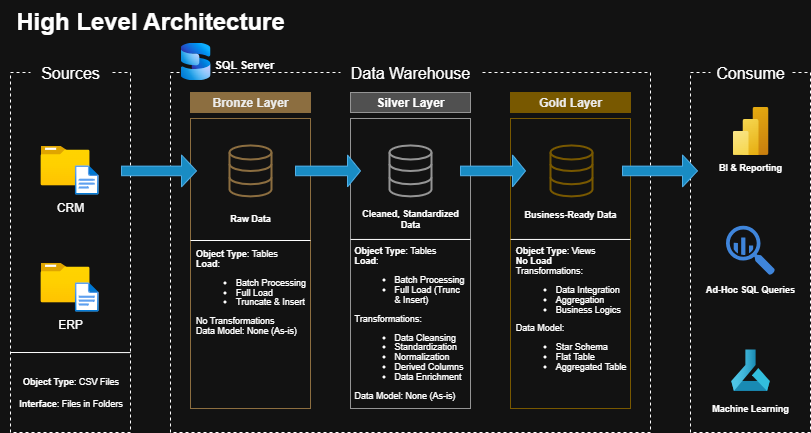

The diagram above was exported from draw.io. Its source (the exported page's mxGraphModel, read from the mxfile embedded in the PNG):
<mxGraphModel dx="1132" dy="499" grid="1" gridSize="10" guides="1" tooltips="1" connect="1" arrows="1" fold="1" page="1" pageScale="1" pageWidth="1100" pageHeight="850" math="0" shadow="0">
  <root>
    <mxCell id="0" />
    <mxCell id="1" parent="0" />
    <mxCell id="eArWLMfCXNDCB8-1n1gb-2" value="&lt;h1 style=&quot;margin-top: 0px;&quot;&gt;High Level Architecture&lt;/h1&gt;" style="text;html=1;whiteSpace=wrap;overflow=hidden;rounded=0;align=center;" parent="1" vertex="1">
      <mxGeometry x="150" y="8" width="300" height="40" as="geometry" />
    </mxCell>
    <mxCell id="gpoa5z1wiKq2e-Owc-Qe-1" value="" style="rounded=0;whiteSpace=wrap;html=1;dashed=1;fillColor=none;" vertex="1" parent="1">
      <mxGeometry x="160" y="80" width="120" height="360" as="geometry" />
    </mxCell>
    <mxCell id="gpoa5z1wiKq2e-Owc-Qe-2" value="&lt;font style=&quot;font-size: 16px;&quot;&gt;Sources&lt;/font&gt;" style="rounded=0;whiteSpace=wrap;html=1;strokeColor=none;" vertex="1" parent="1">
      <mxGeometry x="180" y="60" width="80" height="40" as="geometry" />
    </mxCell>
    <mxCell id="gpoa5z1wiKq2e-Owc-Qe-3" value="" style="rounded=0;whiteSpace=wrap;html=1;dashed=1;fillColor=none;" vertex="1" parent="1">
      <mxGeometry x="320" y="80" width="480" height="360" as="geometry" />
    </mxCell>
    <mxCell id="gpoa5z1wiKq2e-Owc-Qe-4" value="&lt;font style=&quot;font-size: 16px;&quot;&gt;Data Warehouse&lt;/font&gt;" style="rounded=0;whiteSpace=wrap;html=1;strokeColor=none;" vertex="1" parent="1">
      <mxGeometry x="490" y="60" width="140" height="40" as="geometry" />
    </mxCell>
    <mxCell id="gpoa5z1wiKq2e-Owc-Qe-6" value="" style="rounded=0;whiteSpace=wrap;html=1;dashed=1;fillColor=none;" vertex="1" parent="1">
      <mxGeometry x="840" y="80" width="120" height="360" as="geometry" />
    </mxCell>
    <mxCell id="gpoa5z1wiKq2e-Owc-Qe-5" value="&lt;font style=&quot;font-size: 16px;&quot;&gt;Consume&lt;/font&gt;" style="rounded=0;whiteSpace=wrap;html=1;strokeColor=none;" vertex="1" parent="1">
      <mxGeometry x="860" y="60" width="80" height="40" as="geometry" />
    </mxCell>
    <mxCell id="gpoa5z1wiKq2e-Owc-Qe-7" value="Bronze Layer" style="rounded=0;whiteSpace=wrap;html=1;fillColor=#B08D57;fontColor=#000000;strokeColor=light-dark(#C73500, #8c6e40);fontStyle=1" vertex="1" parent="1">
      <mxGeometry x="340" y="100" width="120" height="20" as="geometry" />
    </mxCell>
    <mxCell id="gpoa5z1wiKq2e-Owc-Qe-8" value="" style="rounded=0;whiteSpace=wrap;html=1;fillColor=none;fontColor=#000000;strokeColor=light-dark(#C73500, #8c6e40);" vertex="1" parent="1">
      <mxGeometry x="340" y="126" width="120" height="290" as="geometry" />
    </mxCell>
    <mxCell id="gpoa5z1wiKq2e-Owc-Qe-9" value="Silver Layer" style="rounded=0;whiteSpace=wrap;html=1;fillColor=light-dark(#f5f5f5, #505050);strokeColor=#666666;gradientColor=none;fontStyle=1" vertex="1" parent="1">
      <mxGeometry x="500" y="100" width="120" height="20" as="geometry" />
    </mxCell>
    <mxCell id="gpoa5z1wiKq2e-Owc-Qe-10" value="" style="rounded=0;whiteSpace=wrap;html=1;fillColor=none;strokeColor=#666666;gradientColor=none;" vertex="1" parent="1">
      <mxGeometry x="500" y="126" width="120" height="290" as="geometry" />
    </mxCell>
    <mxCell id="gpoa5z1wiKq2e-Owc-Qe-11" value="Gold Layer" style="rounded=0;whiteSpace=wrap;html=1;fillColor=#D4AF37;fontColor=#000000;strokeColor=light-dark(#C73500, #785800);fontStyle=1" vertex="1" parent="1">
      <mxGeometry x="660" y="100" width="120" height="20" as="geometry" />
    </mxCell>
    <mxCell id="gpoa5z1wiKq2e-Owc-Qe-12" value="" style="rounded=0;whiteSpace=wrap;html=1;fillColor=none;fontColor=#000000;strokeColor=light-dark(#C73500, #785800);" vertex="1" parent="1">
      <mxGeometry x="660" y="126" width="120" height="290" as="geometry" />
    </mxCell>
    <mxCell id="gpoa5z1wiKq2e-Owc-Qe-16" value="CRM" style="group;verticalAlign=top;labelPosition=center;verticalLabelPosition=bottom;align=center;" vertex="1" connectable="0" parent="1">
      <mxGeometry x="190" y="153" width="60" height="48.94999999999999" as="geometry" />
    </mxCell>
    <mxCell id="gpoa5z1wiKq2e-Owc-Qe-13" value="" style="image;aspect=fixed;html=1;points=[];align=center;fontSize=12;image=img/lib/azure2/general/Folder_Blank.svg;" vertex="1" parent="gpoa5z1wiKq2e-Owc-Qe-16">
      <mxGeometry width="49" height="39.77" as="geometry" />
    </mxCell>
    <mxCell id="gpoa5z1wiKq2e-Owc-Qe-15" value="" style="verticalLabelPosition=bottom;html=1;verticalAlign=top;align=center;strokeColor=none;fillColor=#00BEF2;shape=image;pointerEvents=1;labelBackgroundColor=default;aspect=fixed;points=[];image=img/lib/azure2/general/File.svg;" vertex="1" parent="gpoa5z1wiKq2e-Owc-Qe-16">
      <mxGeometry x="32.5" y="20" width="27.5" height="28.95" as="geometry" />
    </mxCell>
    <mxCell id="gpoa5z1wiKq2e-Owc-Qe-17" value="ERP" style="group;verticalAlign=top;labelPosition=center;verticalLabelPosition=bottom;align=center;" vertex="1" connectable="0" parent="1">
      <mxGeometry x="190" y="270" width="60" height="48.94999999999999" as="geometry" />
    </mxCell>
    <mxCell id="gpoa5z1wiKq2e-Owc-Qe-18" value="" style="image;aspect=fixed;html=1;points=[];align=center;fontSize=12;image=img/lib/azure2/general/Folder_Blank.svg;" vertex="1" parent="gpoa5z1wiKq2e-Owc-Qe-17">
      <mxGeometry width="49" height="39.77" as="geometry" />
    </mxCell>
    <mxCell id="gpoa5z1wiKq2e-Owc-Qe-19" value="" style="verticalLabelPosition=bottom;html=1;verticalAlign=top;align=center;strokeColor=none;fillColor=#00BEF2;shape=image;pointerEvents=1;labelBackgroundColor=default;aspect=fixed;points=[];image=img/lib/azure2/general/File.svg;" vertex="1" parent="gpoa5z1wiKq2e-Owc-Qe-17">
      <mxGeometry x="32.5" y="20" width="27.5" height="28.95" as="geometry" />
    </mxCell>
    <mxCell id="gpoa5z1wiKq2e-Owc-Qe-22" value="&lt;font&gt;&lt;b&gt;Object Type&lt;/b&gt;: CSV Files&lt;/font&gt;&lt;div&gt;&lt;br&gt;&lt;div&gt;&lt;span&gt;&lt;b&gt;Interface&lt;/b&gt;: Files in Folders&lt;/span&gt;&lt;/div&gt;&lt;/div&gt;" style="text;html=1;align=center;verticalAlign=middle;whiteSpace=wrap;rounded=0;fontSize=9;" vertex="1" parent="1">
      <mxGeometry x="163" y="370" width="115" height="60" as="geometry" />
    </mxCell>
    <mxCell id="gpoa5z1wiKq2e-Owc-Qe-27" value="" style="endArrow=none;html=1;rounded=0;entryX=1;entryY=0.778;entryDx=0;entryDy=0;entryPerimeter=0;" edge="1" parent="1" target="gpoa5z1wiKq2e-Owc-Qe-1">
      <mxGeometry width="50" height="50" relative="1" as="geometry">
        <mxPoint x="160" y="360" as="sourcePoint" />
        <mxPoint x="210" y="310" as="targetPoint" />
      </mxGeometry>
    </mxCell>
    <mxCell id="gpoa5z1wiKq2e-Owc-Qe-28" value="" style="html=1;verticalLabelPosition=bottom;align=center;labelBackgroundColor=#ffffff;verticalAlign=top;strokeWidth=2;strokeColor=light-dark(#0080F0, #8c6e40);shadow=0;dashed=0;shape=mxgraph.ios7.icons.data;" vertex="1" parent="1">
      <mxGeometry x="379" y="152.95" width="42" height="50.93" as="geometry" />
    </mxCell>
    <mxCell id="gpoa5z1wiKq2e-Owc-Qe-29" value="" style="html=1;verticalLabelPosition=bottom;align=center;labelBackgroundColor=#ffffff;verticalAlign=top;strokeWidth=2;strokeColor=#666666;shadow=0;dashed=0;shape=mxgraph.ios7.icons.data;" vertex="1" parent="1">
      <mxGeometry x="539" y="152.95" width="42" height="50.93" as="geometry" />
    </mxCell>
    <mxCell id="gpoa5z1wiKq2e-Owc-Qe-30" value="" style="html=1;verticalLabelPosition=bottom;align=center;labelBackgroundColor=#ffffff;verticalAlign=top;strokeWidth=2;strokeColor=light-dark(#0080F0, #785800);shadow=0;dashed=0;shape=mxgraph.ios7.icons.data;" vertex="1" parent="1">
      <mxGeometry x="700" y="152.95" width="42" height="50.93" as="geometry" />
    </mxCell>
    <mxCell id="gpoa5z1wiKq2e-Owc-Qe-31" value="" style="shape=singleArrow;whiteSpace=wrap;html=1;fillStyle=solid;fillColor=#1ba1e2;fontColor=#ffffff;strokeColor=#006EAF;" vertex="1" parent="1">
      <mxGeometry x="271" y="162.44" width="75" height="31.95" as="geometry" />
    </mxCell>
    <mxCell id="gpoa5z1wiKq2e-Owc-Qe-33" value="" style="shape=singleArrow;whiteSpace=wrap;html=1;fillStyle=solid;fillColor=#1ba1e2;fontColor=#ffffff;strokeColor=#006EAF;" vertex="1" parent="1">
      <mxGeometry x="445" y="162.44" width="65" height="31.95" as="geometry" />
    </mxCell>
    <mxCell id="gpoa5z1wiKq2e-Owc-Qe-34" value="" style="shape=singleArrow;whiteSpace=wrap;html=1;fillStyle=solid;fillColor=#1ba1e2;fontColor=#ffffff;strokeColor=#006EAF;" vertex="1" parent="1">
      <mxGeometry x="610" y="162.44" width="65" height="31.95" as="geometry" />
    </mxCell>
    <mxCell id="gpoa5z1wiKq2e-Owc-Qe-36" value="" style="shape=singleArrow;whiteSpace=wrap;html=1;fillStyle=solid;fillColor=#1ba1e2;fontColor=#ffffff;strokeColor=#006EAF;" vertex="1" parent="1">
      <mxGeometry x="772" y="162.44" width="75" height="31.95" as="geometry" />
    </mxCell>
    <mxCell id="gpoa5z1wiKq2e-Owc-Qe-37" value="&lt;b&gt;Raw Data&lt;/b&gt;" style="text;html=1;align=center;verticalAlign=middle;whiteSpace=wrap;rounded=0;fontSize=9;" vertex="1" parent="1">
      <mxGeometry x="370" y="211" width="60" height="30" as="geometry" />
    </mxCell>
    <mxCell id="gpoa5z1wiKq2e-Owc-Qe-38" value="&lt;b&gt;Cleaned, Standardized Data&lt;/b&gt;" style="text;html=1;align=center;verticalAlign=middle;whiteSpace=wrap;rounded=0;fontSize=9;" vertex="1" parent="1">
      <mxGeometry x="510" y="211" width="100" height="30" as="geometry" />
    </mxCell>
    <mxCell id="gpoa5z1wiKq2e-Owc-Qe-39" value="&lt;b&gt;Business-Ready Data&lt;/b&gt;" style="text;html=1;align=center;verticalAlign=middle;whiteSpace=wrap;rounded=0;fontSize=9;" vertex="1" parent="1">
      <mxGeometry x="670" y="207" width="100" height="30" as="geometry" />
    </mxCell>
    <mxCell id="gpoa5z1wiKq2e-Owc-Qe-40" value="" style="endArrow=none;html=1;rounded=0;entryX=1;entryY=0.778;entryDx=0;entryDy=0;entryPerimeter=0;" edge="1" parent="1">
      <mxGeometry width="50" height="50" relative="1" as="geometry">
        <mxPoint x="340" y="248" as="sourcePoint" />
        <mxPoint x="460" y="248" as="targetPoint" />
      </mxGeometry>
    </mxCell>
    <mxCell id="gpoa5z1wiKq2e-Owc-Qe-41" value="" style="endArrow=none;html=1;rounded=0;entryX=1;entryY=0.778;entryDx=0;entryDy=0;entryPerimeter=0;" edge="1" parent="1">
      <mxGeometry width="50" height="50" relative="1" as="geometry">
        <mxPoint x="500" y="246.95" as="sourcePoint" />
        <mxPoint x="620" y="246.95" as="targetPoint" />
      </mxGeometry>
    </mxCell>
    <mxCell id="gpoa5z1wiKq2e-Owc-Qe-42" value="" style="endArrow=none;html=1;rounded=0;entryX=1;entryY=0.778;entryDx=0;entryDy=0;entryPerimeter=0;" edge="1" parent="1">
      <mxGeometry width="50" height="50" relative="1" as="geometry">
        <mxPoint x="660" y="246.95" as="sourcePoint" />
        <mxPoint x="780" y="246.95" as="targetPoint" />
      </mxGeometry>
    </mxCell>
    <mxCell id="gpoa5z1wiKq2e-Owc-Qe-43" value="&lt;div style=&quot;line-height: 110%;&quot;&gt;&lt;div style=&quot;text-align: left;&quot;&gt;&lt;b style=&quot;background-color: transparent; color: light-dark(rgb(0, 0, 0), rgb(255, 255, 255));&quot;&gt;Object Type&lt;/b&gt;&lt;span style=&quot;background-color: transparent; color: light-dark(rgb(0, 0, 0), rgb(255, 255, 255));&quot;&gt;: Tables&lt;/span&gt;&lt;/div&gt;&lt;div&gt;&lt;div style=&quot;text-align: left;&quot;&gt;&lt;b style=&quot;background-color: transparent; color: light-dark(rgb(0, 0, 0), rgb(255, 255, 255));&quot;&gt;Load&lt;/b&gt;&lt;span style=&quot;background-color: transparent; color: light-dark(rgb(0, 0, 0), rgb(255, 255, 255));&quot;&gt;:&amp;nbsp;&lt;/span&gt;&lt;/div&gt;&lt;div&gt;&lt;span&gt;&lt;ul&gt;&lt;li style=&quot;text-align: left;&quot;&gt;&lt;span&gt;Batch Processing&lt;/span&gt;&lt;/li&gt;&lt;li style=&quot;text-align: left;&quot;&gt;&lt;span&gt;Full Load&lt;/span&gt;&lt;/li&gt;&lt;li style=&quot;text-align: left;&quot;&gt;&lt;span&gt;Truncate &amp;amp; Insert&lt;/span&gt;&lt;/li&gt;&lt;/ul&gt;&lt;div style=&quot;text-align: left;&quot;&gt;No Transformations&lt;/div&gt;&lt;div style=&quot;text-align: left;&quot;&gt;Data Model: None (As-is)&lt;/div&gt;&lt;/span&gt;&lt;/div&gt;&lt;/div&gt;&lt;/div&gt;" style="text;html=1;align=center;verticalAlign=middle;whiteSpace=wrap;rounded=0;fontSize=9;" vertex="1" parent="1">
      <mxGeometry x="342.5" y="249" width="115" height="101" as="geometry" />
    </mxCell>
    <mxCell id="gpoa5z1wiKq2e-Owc-Qe-46" value="&lt;div style=&quot;line-height: 110%;&quot;&gt;&lt;div style=&quot;text-align: left;&quot;&gt;&lt;b style=&quot;background-color: transparent; color: light-dark(rgb(0, 0, 0), rgb(255, 255, 255));&quot;&gt;Object Type&lt;/b&gt;&lt;span style=&quot;background-color: transparent; color: light-dark(rgb(0, 0, 0), rgb(255, 255, 255));&quot;&gt;: Tables&lt;/span&gt;&lt;/div&gt;&lt;div&gt;&lt;div style=&quot;text-align: left;&quot;&gt;&lt;b style=&quot;background-color: transparent; color: light-dark(rgb(0, 0, 0), rgb(255, 255, 255));&quot;&gt;Load&lt;/b&gt;&lt;span style=&quot;background-color: transparent; color: light-dark(rgb(0, 0, 0), rgb(255, 255, 255));&quot;&gt;:&amp;nbsp;&lt;/span&gt;&lt;/div&gt;&lt;div&gt;&lt;span&gt;&lt;ul&gt;&lt;li style=&quot;text-align: left;&quot;&gt;&lt;span&gt;Batch Processing&lt;/span&gt;&lt;/li&gt;&lt;li style=&quot;text-align: left;&quot;&gt;&lt;span&gt;Full Load (Trunc &amp;amp; Insert)&lt;/span&gt;&lt;/li&gt;&lt;/ul&gt;&lt;div style=&quot;text-align: left;&quot;&gt;Transformations:&lt;/div&gt;&lt;div style=&quot;text-align: left;&quot;&gt;&lt;ul&gt;&lt;li&gt;Data Cleansing&lt;/li&gt;&lt;li&gt;Standardization&lt;/li&gt;&lt;li&gt;Normalization&lt;/li&gt;&lt;li&gt;Derived Columns&lt;/li&gt;&lt;li&gt;Data Enrichment&lt;/li&gt;&lt;/ul&gt;&lt;/div&gt;&lt;div style=&quot;text-align: left;&quot;&gt;Data Model: None (As-is)&lt;/div&gt;&lt;/span&gt;&lt;/div&gt;&lt;/div&gt;&lt;/div&gt;" style="text;html=1;align=center;verticalAlign=middle;whiteSpace=wrap;rounded=0;fontSize=9;" vertex="1" parent="1">
      <mxGeometry x="502.5" y="249" width="115" height="164" as="geometry" />
    </mxCell>
    <mxCell id="gpoa5z1wiKq2e-Owc-Qe-48" value="&lt;div style=&quot;line-height: 110%;&quot;&gt;&lt;div style=&quot;text-align: left;&quot;&gt;&lt;b style=&quot;background-color: transparent; color: light-dark(rgb(0, 0, 0), rgb(255, 255, 255));&quot;&gt;Object Type&lt;/b&gt;&lt;span style=&quot;background-color: transparent; color: light-dark(rgb(0, 0, 0), rgb(255, 255, 255));&quot;&gt;: Views&lt;/span&gt;&lt;/div&gt;&lt;div&gt;&lt;div style=&quot;text-align: left;&quot;&gt;&lt;b style=&quot;background-color: transparent; color: light-dark(rgb(0, 0, 0), rgb(255, 255, 255));&quot;&gt;No Load&lt;/b&gt;&lt;/div&gt;&lt;div&gt;&lt;span&gt;&lt;div style=&quot;text-align: left;&quot;&gt;Transformations:&lt;/div&gt;&lt;div style=&quot;text-align: left;&quot;&gt;&lt;ul&gt;&lt;li&gt;Data Integration&lt;/li&gt;&lt;li&gt;Aggregation&lt;/li&gt;&lt;li&gt;&lt;span style=&quot;background-color: transparent; color: light-dark(rgb(0, 0, 0), rgb(255, 255, 255));&quot;&gt;Business Logics&lt;/span&gt;&lt;/li&gt;&lt;/ul&gt;&lt;/div&gt;&lt;div style=&quot;text-align: left;&quot;&gt;Data Model:&lt;/div&gt;&lt;div style=&quot;text-align: left;&quot;&gt;&lt;ul&gt;&lt;li&gt;Star Schema&lt;/li&gt;&lt;li&gt;Flat Table&lt;/li&gt;&lt;li&gt;Aggregated Table&lt;/li&gt;&lt;/ul&gt;&lt;/div&gt;&lt;/span&gt;&lt;/div&gt;&lt;/div&gt;&lt;/div&gt;" style="text;html=1;align=center;verticalAlign=middle;whiteSpace=wrap;rounded=0;fontSize=9;" vertex="1" parent="1">
      <mxGeometry x="662.5" y="250" width="115" height="141" as="geometry" />
    </mxCell>
    <mxCell id="gpoa5z1wiKq2e-Owc-Qe-49" value="" style="image;aspect=fixed;html=1;points=[];align=center;fontSize=12;image=img/lib/azure2/analytics/Power_BI_Embedded.svg;" vertex="1" parent="1">
      <mxGeometry x="882" y="114.44" width="36" height="48" as="geometry" />
    </mxCell>
    <mxCell id="gpoa5z1wiKq2e-Owc-Qe-50" value="" style="sketch=0;html=1;aspect=fixed;strokeColor=none;shadow=0;fillColor=#3B8DF1;verticalAlign=top;labelPosition=center;verticalLabelPosition=bottom;shape=mxgraph.gcp2.big_query" vertex="1" parent="1">
      <mxGeometry x="875.5" y="233.25" width="49" height="49.49" as="geometry" />
    </mxCell>
    <mxCell id="gpoa5z1wiKq2e-Owc-Qe-51" value="" style="image;aspect=fixed;html=1;points=[];align=center;fontSize=12;image=img/lib/azure2/ai_machine_learning/Machine_Learning.svg;" vertex="1" parent="1">
      <mxGeometry x="880.5" y="357" width="39" height="41.44" as="geometry" />
    </mxCell>
    <mxCell id="gpoa5z1wiKq2e-Owc-Qe-52" value="&lt;b&gt;BI &amp;amp; Reporting&lt;/b&gt;" style="text;html=1;align=center;verticalAlign=middle;whiteSpace=wrap;rounded=0;fontSize=9;" vertex="1" parent="1">
      <mxGeometry x="850" y="159.95" width="100" height="30" as="geometry" />
    </mxCell>
    <mxCell id="gpoa5z1wiKq2e-Owc-Qe-53" value="&lt;b&gt;Ad-Hoc SQL Queries&lt;/b&gt;" style="text;html=1;align=center;verticalAlign=middle;whiteSpace=wrap;rounded=0;fontSize=9;" vertex="1" parent="1">
      <mxGeometry x="850" y="281.95" width="100" height="30" as="geometry" />
    </mxCell>
    <mxCell id="gpoa5z1wiKq2e-Owc-Qe-54" value="&lt;b&gt;Machine Learning&lt;/b&gt;" style="text;html=1;align=center;verticalAlign=middle;whiteSpace=wrap;rounded=0;fontSize=9;" vertex="1" parent="1">
      <mxGeometry x="850" y="401.44" width="100" height="30" as="geometry" />
    </mxCell>
    <mxCell id="gpoa5z1wiKq2e-Owc-Qe-57" value="" style="shape=image;verticalLabelPosition=bottom;labelBackgroundColor=default;verticalAlign=top;aspect=fixed;imageAspect=0;editableCssRules=.*;image=data:image/svg+xml,(base64 omitted: 6368 chars);" vertex="1" parent="1">
      <mxGeometry x="330" y="50" width="30" height="37.89" as="geometry" />
    </mxCell>
    <mxCell id="gpoa5z1wiKq2e-Owc-Qe-58" value="&lt;b&gt;&lt;font style=&quot;font-size: 11px;&quot;&gt;SQL Server&lt;/font&gt;&lt;/b&gt;" style="text;html=1;align=left;verticalAlign=middle;whiteSpace=wrap;rounded=0;fontSize=9;" vertex="1" parent="1">
      <mxGeometry x="362" y="56.89" width="70" height="30" as="geometry" />
    </mxCell>
  </root>
</mxGraphModel>